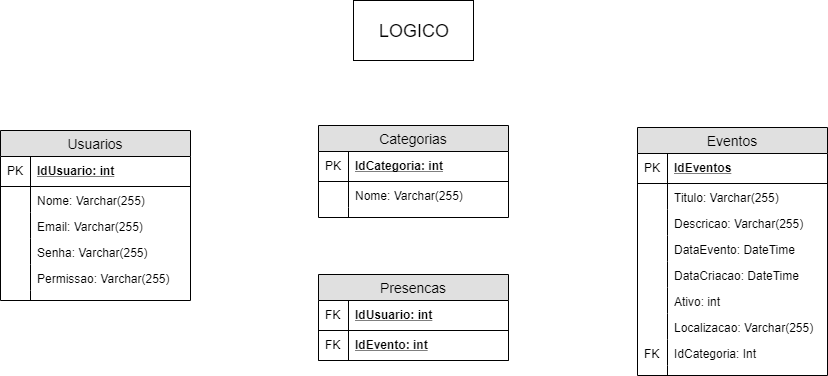

The diagram above was exported from draw.io. Its source (the exported page's mxGraphModel, read from the mxfile embedded in the PNG):
<mxGraphModel dx="926" dy="628" grid="1" gridSize="10" guides="1" tooltips="1" connect="1" arrows="1" fold="1" page="1" pageScale="1" pageWidth="827" pageHeight="1169" math="0" shadow="0">
  <root>
    <mxCell id="HaMJRvdPRRAlWlSbdtb--0" />
    <mxCell id="HaMJRvdPRRAlWlSbdtb--1" parent="HaMJRvdPRRAlWlSbdtb--0" />
    <mxCell id="HaMJRvdPRRAlWlSbdtb--2" value="LOGICO" style="rounded=0;whiteSpace=wrap;html=1;fontSize=18;" vertex="1" parent="HaMJRvdPRRAlWlSbdtb--1">
      <mxGeometry x="353" width="120" height="60" as="geometry" />
    </mxCell>
    <mxCell id="HaMJRvdPRRAlWlSbdtb--3" value="Usuarios" style="swimlane;fontStyle=0;childLayout=stackLayout;horizontal=1;startSize=26;fillColor=#e0e0e0;horizontalStack=0;resizeParent=1;resizeParentMax=0;resizeLast=0;collapsible=1;marginBottom=0;swimlaneFillColor=#ffffff;align=center;fontSize=14;" vertex="1" parent="HaMJRvdPRRAlWlSbdtb--1">
      <mxGeometry y="130" width="190" height="170" as="geometry" />
    </mxCell>
    <mxCell id="HaMJRvdPRRAlWlSbdtb--4" value="IdUsuario: int" style="shape=partialRectangle;top=0;left=0;right=0;bottom=1;align=left;verticalAlign=middle;fillColor=none;spacingLeft=34;spacingRight=4;overflow=hidden;rotatable=0;points=[[0,0.5],[1,0.5]];portConstraint=eastwest;dropTarget=0;fontStyle=5;fontSize=12;" vertex="1" parent="HaMJRvdPRRAlWlSbdtb--3">
      <mxGeometry y="26" width="190" height="30" as="geometry" />
    </mxCell>
    <mxCell id="HaMJRvdPRRAlWlSbdtb--5" value="PK" style="shape=partialRectangle;top=0;left=0;bottom=0;fillColor=none;align=left;verticalAlign=middle;spacingLeft=4;spacingRight=4;overflow=hidden;rotatable=0;points=[];portConstraint=eastwest;part=1;fontSize=12;" vertex="1" connectable="0" parent="HaMJRvdPRRAlWlSbdtb--4">
      <mxGeometry width="30" height="30" as="geometry" />
    </mxCell>
    <mxCell id="HaMJRvdPRRAlWlSbdtb--6" value="Nome: Varchar(255)" style="shape=partialRectangle;top=0;left=0;right=0;bottom=0;align=left;verticalAlign=top;fillColor=none;spacingLeft=34;spacingRight=4;overflow=hidden;rotatable=0;points=[[0,0.5],[1,0.5]];portConstraint=eastwest;dropTarget=0;fontSize=12;" vertex="1" parent="HaMJRvdPRRAlWlSbdtb--3">
      <mxGeometry y="56" width="190" height="26" as="geometry" />
    </mxCell>
    <mxCell id="HaMJRvdPRRAlWlSbdtb--7" value="" style="shape=partialRectangle;top=0;left=0;bottom=0;fillColor=none;align=left;verticalAlign=top;spacingLeft=4;spacingRight=4;overflow=hidden;rotatable=0;points=[];portConstraint=eastwest;part=1;fontSize=12;" vertex="1" connectable="0" parent="HaMJRvdPRRAlWlSbdtb--6">
      <mxGeometry width="30" height="26" as="geometry" />
    </mxCell>
    <mxCell id="HaMJRvdPRRAlWlSbdtb--8" value="Email: Varchar(255)" style="shape=partialRectangle;top=0;left=0;right=0;bottom=0;align=left;verticalAlign=top;fillColor=none;spacingLeft=34;spacingRight=4;overflow=hidden;rotatable=0;points=[[0,0.5],[1,0.5]];portConstraint=eastwest;dropTarget=0;fontSize=12;" vertex="1" parent="HaMJRvdPRRAlWlSbdtb--3">
      <mxGeometry y="82" width="190" height="26" as="geometry" />
    </mxCell>
    <mxCell id="HaMJRvdPRRAlWlSbdtb--9" value="" style="shape=partialRectangle;top=0;left=0;bottom=0;fillColor=none;align=left;verticalAlign=top;spacingLeft=4;spacingRight=4;overflow=hidden;rotatable=0;points=[];portConstraint=eastwest;part=1;fontSize=12;" vertex="1" connectable="0" parent="HaMJRvdPRRAlWlSbdtb--8">
      <mxGeometry width="30" height="26" as="geometry" />
    </mxCell>
    <mxCell id="HaMJRvdPRRAlWlSbdtb--10" value="Senha: Varchar(255)" style="shape=partialRectangle;top=0;left=0;right=0;bottom=0;align=left;verticalAlign=top;fillColor=none;spacingLeft=34;spacingRight=4;overflow=hidden;rotatable=0;points=[[0,0.5],[1,0.5]];portConstraint=eastwest;dropTarget=0;fontSize=12;" vertex="1" parent="HaMJRvdPRRAlWlSbdtb--3">
      <mxGeometry y="108" width="190" height="26" as="geometry" />
    </mxCell>
    <mxCell id="HaMJRvdPRRAlWlSbdtb--11" value="" style="shape=partialRectangle;top=0;left=0;bottom=0;fillColor=none;align=left;verticalAlign=top;spacingLeft=4;spacingRight=4;overflow=hidden;rotatable=0;points=[];portConstraint=eastwest;part=1;fontSize=12;" vertex="1" connectable="0" parent="HaMJRvdPRRAlWlSbdtb--10">
      <mxGeometry width="30" height="26" as="geometry" />
    </mxCell>
    <mxCell id="HaMJRvdPRRAlWlSbdtb--14" value="Permissao: Varchar(255)" style="shape=partialRectangle;top=0;left=0;right=0;bottom=0;align=left;verticalAlign=top;fillColor=none;spacingLeft=34;spacingRight=4;overflow=hidden;rotatable=0;points=[[0,0.5],[1,0.5]];portConstraint=eastwest;dropTarget=0;fontSize=12;" vertex="1" parent="HaMJRvdPRRAlWlSbdtb--3">
      <mxGeometry y="134" width="190" height="26" as="geometry" />
    </mxCell>
    <mxCell id="HaMJRvdPRRAlWlSbdtb--15" value="" style="shape=partialRectangle;top=0;left=0;bottom=0;fillColor=none;align=left;verticalAlign=top;spacingLeft=4;spacingRight=4;overflow=hidden;rotatable=0;points=[];portConstraint=eastwest;part=1;fontSize=12;" vertex="1" connectable="0" parent="HaMJRvdPRRAlWlSbdtb--14">
      <mxGeometry width="30" height="26" as="geometry" />
    </mxCell>
    <mxCell id="HaMJRvdPRRAlWlSbdtb--12" value="" style="shape=partialRectangle;top=0;left=0;right=0;bottom=0;align=left;verticalAlign=top;fillColor=none;spacingLeft=34;spacingRight=4;overflow=hidden;rotatable=0;points=[[0,0.5],[1,0.5]];portConstraint=eastwest;dropTarget=0;fontSize=12;" vertex="1" parent="HaMJRvdPRRAlWlSbdtb--3">
      <mxGeometry y="160" width="190" height="10" as="geometry" />
    </mxCell>
    <mxCell id="HaMJRvdPRRAlWlSbdtb--13" value="" style="shape=partialRectangle;top=0;left=0;bottom=0;fillColor=none;align=left;verticalAlign=top;spacingLeft=4;spacingRight=4;overflow=hidden;rotatable=0;points=[];portConstraint=eastwest;part=1;fontSize=12;" vertex="1" connectable="0" parent="HaMJRvdPRRAlWlSbdtb--12">
      <mxGeometry width="30" height="10" as="geometry" />
    </mxCell>
    <mxCell id="HaMJRvdPRRAlWlSbdtb--16" value="Categorias" style="swimlane;fontStyle=0;childLayout=stackLayout;horizontal=1;startSize=26;fillColor=#e0e0e0;horizontalStack=0;resizeParent=1;resizeParentMax=0;resizeLast=0;collapsible=1;marginBottom=0;swimlaneFillColor=#ffffff;align=center;fontSize=14;" vertex="1" parent="HaMJRvdPRRAlWlSbdtb--1">
      <mxGeometry x="318" y="125" width="190" height="92" as="geometry" />
    </mxCell>
    <mxCell id="HaMJRvdPRRAlWlSbdtb--17" value="IdCategoria: int" style="shape=partialRectangle;top=0;left=0;right=0;bottom=1;align=left;verticalAlign=middle;fillColor=none;spacingLeft=34;spacingRight=4;overflow=hidden;rotatable=0;points=[[0,0.5],[1,0.5]];portConstraint=eastwest;dropTarget=0;fontStyle=5;fontSize=12;" vertex="1" parent="HaMJRvdPRRAlWlSbdtb--16">
      <mxGeometry y="26" width="190" height="30" as="geometry" />
    </mxCell>
    <mxCell id="HaMJRvdPRRAlWlSbdtb--18" value="PK" style="shape=partialRectangle;top=0;left=0;bottom=0;fillColor=none;align=left;verticalAlign=middle;spacingLeft=4;spacingRight=4;overflow=hidden;rotatable=0;points=[];portConstraint=eastwest;part=1;fontSize=12;" vertex="1" connectable="0" parent="HaMJRvdPRRAlWlSbdtb--17">
      <mxGeometry width="30" height="30" as="geometry" />
    </mxCell>
    <mxCell id="HaMJRvdPRRAlWlSbdtb--19" value="Nome: Varchar(255)" style="shape=partialRectangle;top=0;left=0;right=0;bottom=0;align=left;verticalAlign=top;fillColor=none;spacingLeft=34;spacingRight=4;overflow=hidden;rotatable=0;points=[[0,0.5],[1,0.5]];portConstraint=eastwest;dropTarget=0;fontSize=12;" vertex="1" parent="HaMJRvdPRRAlWlSbdtb--16">
      <mxGeometry y="56" width="190" height="26" as="geometry" />
    </mxCell>
    <mxCell id="HaMJRvdPRRAlWlSbdtb--20" value="" style="shape=partialRectangle;top=0;left=0;bottom=0;fillColor=none;align=left;verticalAlign=top;spacingLeft=4;spacingRight=4;overflow=hidden;rotatable=0;points=[];portConstraint=eastwest;part=1;fontSize=12;" vertex="1" connectable="0" parent="HaMJRvdPRRAlWlSbdtb--19">
      <mxGeometry width="30" height="26" as="geometry" />
    </mxCell>
    <mxCell id="HaMJRvdPRRAlWlSbdtb--27" value="" style="shape=partialRectangle;top=0;left=0;right=0;bottom=0;align=left;verticalAlign=top;fillColor=none;spacingLeft=34;spacingRight=4;overflow=hidden;rotatable=0;points=[[0,0.5],[1,0.5]];portConstraint=eastwest;dropTarget=0;fontSize=12;" vertex="1" parent="HaMJRvdPRRAlWlSbdtb--16">
      <mxGeometry y="82" width="190" height="10" as="geometry" />
    </mxCell>
    <mxCell id="HaMJRvdPRRAlWlSbdtb--28" value="" style="shape=partialRectangle;top=0;left=0;bottom=0;fillColor=none;align=left;verticalAlign=top;spacingLeft=4;spacingRight=4;overflow=hidden;rotatable=0;points=[];portConstraint=eastwest;part=1;fontSize=12;" vertex="1" connectable="0" parent="HaMJRvdPRRAlWlSbdtb--27">
      <mxGeometry width="30" height="10" as="geometry" />
    </mxCell>
    <mxCell id="HaMJRvdPRRAlWlSbdtb--36" value="Eventos" style="swimlane;fontStyle=0;childLayout=stackLayout;horizontal=1;startSize=26;fillColor=#e0e0e0;horizontalStack=0;resizeParent=1;resizeParentMax=0;resizeLast=0;collapsible=1;marginBottom=0;swimlaneFillColor=#ffffff;align=center;fontSize=14;" vertex="1" parent="HaMJRvdPRRAlWlSbdtb--1">
      <mxGeometry x="637" y="127" width="190" height="248" as="geometry" />
    </mxCell>
    <mxCell id="HaMJRvdPRRAlWlSbdtb--37" value="IdEventos" style="shape=partialRectangle;top=0;left=0;right=0;bottom=1;align=left;verticalAlign=middle;fillColor=none;spacingLeft=34;spacingRight=4;overflow=hidden;rotatable=0;points=[[0,0.5],[1,0.5]];portConstraint=eastwest;dropTarget=0;fontStyle=5;fontSize=12;" vertex="1" parent="HaMJRvdPRRAlWlSbdtb--36">
      <mxGeometry y="26" width="190" height="30" as="geometry" />
    </mxCell>
    <mxCell id="HaMJRvdPRRAlWlSbdtb--38" value="PK" style="shape=partialRectangle;top=0;left=0;bottom=0;fillColor=none;align=left;verticalAlign=middle;spacingLeft=4;spacingRight=4;overflow=hidden;rotatable=0;points=[];portConstraint=eastwest;part=1;fontSize=12;" vertex="1" connectable="0" parent="HaMJRvdPRRAlWlSbdtb--37">
      <mxGeometry width="30" height="30" as="geometry" />
    </mxCell>
    <mxCell id="HaMJRvdPRRAlWlSbdtb--39" value="Titulo: Varchar(255)" style="shape=partialRectangle;top=0;left=0;right=0;bottom=0;align=left;verticalAlign=top;fillColor=none;spacingLeft=34;spacingRight=4;overflow=hidden;rotatable=0;points=[[0,0.5],[1,0.5]];portConstraint=eastwest;dropTarget=0;fontSize=12;" vertex="1" parent="HaMJRvdPRRAlWlSbdtb--36">
      <mxGeometry y="56" width="190" height="26" as="geometry" />
    </mxCell>
    <mxCell id="HaMJRvdPRRAlWlSbdtb--40" value="" style="shape=partialRectangle;top=0;left=0;bottom=0;fillColor=none;align=left;verticalAlign=top;spacingLeft=4;spacingRight=4;overflow=hidden;rotatable=0;points=[];portConstraint=eastwest;part=1;fontSize=12;" vertex="1" connectable="0" parent="HaMJRvdPRRAlWlSbdtb--39">
      <mxGeometry width="30" height="26" as="geometry" />
    </mxCell>
    <mxCell id="HaMJRvdPRRAlWlSbdtb--41" value="Descricao: Varchar(255)" style="shape=partialRectangle;top=0;left=0;right=0;bottom=0;align=left;verticalAlign=top;fillColor=none;spacingLeft=34;spacingRight=4;overflow=hidden;rotatable=0;points=[[0,0.5],[1,0.5]];portConstraint=eastwest;dropTarget=0;fontSize=12;" vertex="1" parent="HaMJRvdPRRAlWlSbdtb--36">
      <mxGeometry y="82" width="190" height="26" as="geometry" />
    </mxCell>
    <mxCell id="HaMJRvdPRRAlWlSbdtb--42" value="" style="shape=partialRectangle;top=0;left=0;bottom=0;fillColor=none;align=left;verticalAlign=top;spacingLeft=4;spacingRight=4;overflow=hidden;rotatable=0;points=[];portConstraint=eastwest;part=1;fontSize=12;" vertex="1" connectable="0" parent="HaMJRvdPRRAlWlSbdtb--41">
      <mxGeometry width="30" height="26" as="geometry" />
    </mxCell>
    <mxCell id="HaMJRvdPRRAlWlSbdtb--43" value="DataEvento: DateTime" style="shape=partialRectangle;top=0;left=0;right=0;bottom=0;align=left;verticalAlign=top;fillColor=none;spacingLeft=34;spacingRight=4;overflow=hidden;rotatable=0;points=[[0,0.5],[1,0.5]];portConstraint=eastwest;dropTarget=0;fontSize=12;" vertex="1" parent="HaMJRvdPRRAlWlSbdtb--36">
      <mxGeometry y="108" width="190" height="26" as="geometry" />
    </mxCell>
    <mxCell id="HaMJRvdPRRAlWlSbdtb--44" value="" style="shape=partialRectangle;top=0;left=0;bottom=0;fillColor=none;align=left;verticalAlign=top;spacingLeft=4;spacingRight=4;overflow=hidden;rotatable=0;points=[];portConstraint=eastwest;part=1;fontSize=12;" vertex="1" connectable="0" parent="HaMJRvdPRRAlWlSbdtb--43">
      <mxGeometry width="30" height="26" as="geometry" />
    </mxCell>
    <mxCell id="HaMJRvdPRRAlWlSbdtb--45" value="DataCriacao: DateTime" style="shape=partialRectangle;top=0;left=0;right=0;bottom=0;align=left;verticalAlign=top;fillColor=none;spacingLeft=34;spacingRight=4;overflow=hidden;rotatable=0;points=[[0,0.5],[1,0.5]];portConstraint=eastwest;dropTarget=0;fontSize=12;" vertex="1" parent="HaMJRvdPRRAlWlSbdtb--36">
      <mxGeometry y="134" width="190" height="26" as="geometry" />
    </mxCell>
    <mxCell id="HaMJRvdPRRAlWlSbdtb--46" value="" style="shape=partialRectangle;top=0;left=0;bottom=0;fillColor=none;align=left;verticalAlign=top;spacingLeft=4;spacingRight=4;overflow=hidden;rotatable=0;points=[];portConstraint=eastwest;part=1;fontSize=12;" vertex="1" connectable="0" parent="HaMJRvdPRRAlWlSbdtb--45">
      <mxGeometry width="30" height="26" as="geometry" />
    </mxCell>
    <mxCell id="HaMJRvdPRRAlWlSbdtb--49" value="Ativo: int" style="shape=partialRectangle;top=0;left=0;right=0;bottom=0;align=left;verticalAlign=top;fillColor=none;spacingLeft=34;spacingRight=4;overflow=hidden;rotatable=0;points=[[0,0.5],[1,0.5]];portConstraint=eastwest;dropTarget=0;fontSize=12;" vertex="1" parent="HaMJRvdPRRAlWlSbdtb--36">
      <mxGeometry y="160" width="190" height="26" as="geometry" />
    </mxCell>
    <mxCell id="HaMJRvdPRRAlWlSbdtb--50" value="" style="shape=partialRectangle;top=0;left=0;bottom=0;fillColor=none;align=left;verticalAlign=top;spacingLeft=4;spacingRight=4;overflow=hidden;rotatable=0;points=[];portConstraint=eastwest;part=1;fontSize=12;" vertex="1" connectable="0" parent="HaMJRvdPRRAlWlSbdtb--49">
      <mxGeometry width="30" height="26" as="geometry" />
    </mxCell>
    <mxCell id="HaMJRvdPRRAlWlSbdtb--53" value="Localizacao: Varchar(255)&#10;" style="shape=partialRectangle;top=0;left=0;right=0;bottom=0;align=left;verticalAlign=top;fillColor=none;spacingLeft=34;spacingRight=4;overflow=hidden;rotatable=0;points=[[0,0.5],[1,0.5]];portConstraint=eastwest;dropTarget=0;fontSize=12;" vertex="1" parent="HaMJRvdPRRAlWlSbdtb--36">
      <mxGeometry y="186" width="190" height="26" as="geometry" />
    </mxCell>
    <mxCell id="HaMJRvdPRRAlWlSbdtb--54" value="" style="shape=partialRectangle;top=0;left=0;bottom=0;fillColor=none;align=left;verticalAlign=top;spacingLeft=4;spacingRight=4;overflow=hidden;rotatable=0;points=[];portConstraint=eastwest;part=1;fontSize=12;" vertex="1" connectable="0" parent="HaMJRvdPRRAlWlSbdtb--53">
      <mxGeometry width="30" height="26" as="geometry" />
    </mxCell>
    <mxCell id="HaMJRvdPRRAlWlSbdtb--51" value="IdCategoria: Int" style="shape=partialRectangle;top=0;left=0;right=0;bottom=0;align=left;verticalAlign=top;fillColor=none;spacingLeft=34;spacingRight=4;overflow=hidden;rotatable=0;points=[[0,0.5],[1,0.5]];portConstraint=eastwest;dropTarget=0;fontSize=12;" vertex="1" parent="HaMJRvdPRRAlWlSbdtb--36">
      <mxGeometry y="212" width="190" height="26" as="geometry" />
    </mxCell>
    <mxCell id="HaMJRvdPRRAlWlSbdtb--52" value="FK" style="shape=partialRectangle;top=0;left=0;bottom=0;fillColor=none;align=left;verticalAlign=top;spacingLeft=4;spacingRight=4;overflow=hidden;rotatable=0;points=[];portConstraint=eastwest;part=1;fontSize=12;" vertex="1" connectable="0" parent="HaMJRvdPRRAlWlSbdtb--51">
      <mxGeometry width="30" height="26" as="geometry" />
    </mxCell>
    <mxCell id="HaMJRvdPRRAlWlSbdtb--47" value="" style="shape=partialRectangle;top=0;left=0;right=0;bottom=0;align=left;verticalAlign=top;fillColor=none;spacingLeft=34;spacingRight=4;overflow=hidden;rotatable=0;points=[[0,0.5],[1,0.5]];portConstraint=eastwest;dropTarget=0;fontSize=12;" vertex="1" parent="HaMJRvdPRRAlWlSbdtb--36">
      <mxGeometry y="238" width="190" height="10" as="geometry" />
    </mxCell>
    <mxCell id="HaMJRvdPRRAlWlSbdtb--48" value="" style="shape=partialRectangle;top=0;left=0;bottom=0;fillColor=none;align=left;verticalAlign=top;spacingLeft=4;spacingRight=4;overflow=hidden;rotatable=0;points=[];portConstraint=eastwest;part=1;fontSize=12;" vertex="1" connectable="0" parent="HaMJRvdPRRAlWlSbdtb--47">
      <mxGeometry width="30" height="10" as="geometry" />
    </mxCell>
    <mxCell id="HaMJRvdPRRAlWlSbdtb--55" value="Presencas" style="swimlane;fontStyle=0;childLayout=stackLayout;horizontal=1;startSize=26;fillColor=#e0e0e0;horizontalStack=0;resizeParent=1;resizeParentMax=0;resizeLast=0;collapsible=1;marginBottom=0;swimlaneFillColor=#ffffff;align=center;fontSize=14;" vertex="1" parent="HaMJRvdPRRAlWlSbdtb--1">
      <mxGeometry x="318" y="274" width="190" height="86" as="geometry" />
    </mxCell>
    <mxCell id="HaMJRvdPRRAlWlSbdtb--56" value="IdUsuario: int" style="shape=partialRectangle;top=0;left=0;right=0;bottom=1;align=left;verticalAlign=middle;fillColor=none;spacingLeft=34;spacingRight=4;overflow=hidden;rotatable=0;points=[[0,0.5],[1,0.5]];portConstraint=eastwest;dropTarget=0;fontStyle=5;fontSize=12;" vertex="1" parent="HaMJRvdPRRAlWlSbdtb--55">
      <mxGeometry y="26" width="190" height="30" as="geometry" />
    </mxCell>
    <mxCell id="HaMJRvdPRRAlWlSbdtb--57" value="FK" style="shape=partialRectangle;top=0;left=0;bottom=0;fillColor=none;align=left;verticalAlign=middle;spacingLeft=4;spacingRight=4;overflow=hidden;rotatable=0;points=[];portConstraint=eastwest;part=1;fontSize=12;" vertex="1" connectable="0" parent="HaMJRvdPRRAlWlSbdtb--56">
      <mxGeometry width="30" height="30" as="geometry" />
    </mxCell>
    <mxCell id="HaMJRvdPRRAlWlSbdtb--64" value="IdEvento: int" style="shape=partialRectangle;top=0;left=0;right=0;bottom=1;align=left;verticalAlign=middle;fillColor=none;spacingLeft=34;spacingRight=4;overflow=hidden;rotatable=0;points=[[0,0.5],[1,0.5]];portConstraint=eastwest;dropTarget=0;fontStyle=5;fontSize=12;" vertex="1" parent="HaMJRvdPRRAlWlSbdtb--55">
      <mxGeometry y="56" width="190" height="30" as="geometry" />
    </mxCell>
    <mxCell id="HaMJRvdPRRAlWlSbdtb--65" value="FK" style="shape=partialRectangle;top=0;left=0;bottom=0;fillColor=none;align=left;verticalAlign=middle;spacingLeft=4;spacingRight=4;overflow=hidden;rotatable=0;points=[];portConstraint=eastwest;part=1;fontSize=12;" vertex="1" connectable="0" parent="HaMJRvdPRRAlWlSbdtb--64">
      <mxGeometry width="30" height="30" as="geometry" />
    </mxCell>
  </root>
</mxGraphModel>